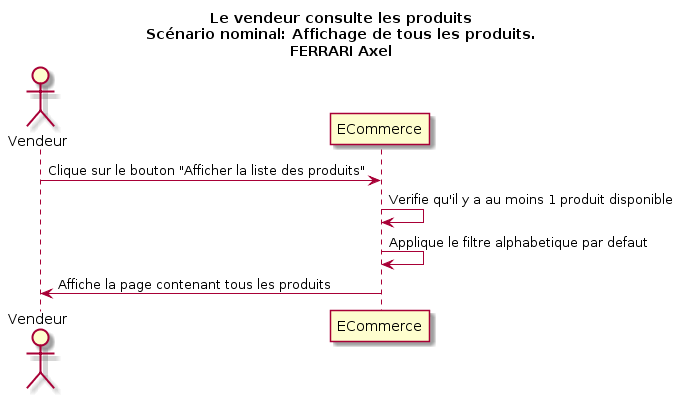

The diagram above was rendered by PlantUML. Its source (embedded in the PNG):
@startuml
Title Le vendeur consulte les produits\nScénario nominal: Affichage de tous les produits.\nFERRARI Axel
Actor Vendeur as v
participant ECommerce as a

v -> a : Clique sur le bouton "Afficher la liste des produits"
a -> a: Verifie qu'il y a au moins 1 produit disponible
a -> a : Applique le filtre alphabetique par defaut
v <- a : Affiche la page contenant tous les produits
@enduml